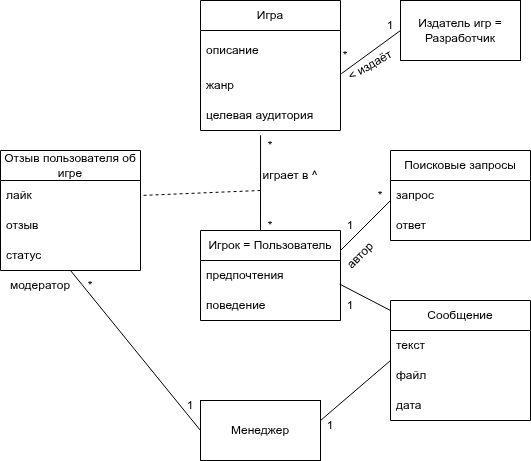

The diagram above was exported from draw.io. Its source (the exported page's mxGraphModel, read from the mxfile embedded in the PNG):
<mxGraphModel dx="1384" dy="730" grid="1" gridSize="10" guides="1" tooltips="1" connect="1" arrows="1" fold="1" page="1" pageScale="1" pageWidth="827" pageHeight="1169" math="0" shadow="0">
  <root>
    <mxCell id="0" />
    <mxCell id="1" parent="0" />
    <mxCell id="P0O2UpjQ3Fr2Q-dHMQfZ-3" value="Издатель игр = Разработчик" style="rounded=0;whiteSpace=wrap;html=1;" parent="1" vertex="1">
      <mxGeometry x="430" y="40" width="120" height="60" as="geometry" />
    </mxCell>
    <mxCell id="P0O2UpjQ3Fr2Q-dHMQfZ-4" value="Менеджер" style="rounded=0;whiteSpace=wrap;html=1;" parent="1" vertex="1">
      <mxGeometry x="230" y="440" width="120" height="60" as="geometry" />
    </mxCell>
    <mxCell id="P0O2UpjQ3Fr2Q-dHMQfZ-25" value="Игрок = Пользователь" style="swimlane;fontStyle=0;childLayout=stackLayout;horizontal=1;startSize=30;horizontalStack=0;resizeParent=1;resizeParentMax=0;resizeLast=0;collapsible=1;marginBottom=0;whiteSpace=wrap;html=1;" parent="1" vertex="1">
      <mxGeometry x="230" y="270" width="140" height="90" as="geometry" />
    </mxCell>
    <mxCell id="P0O2UpjQ3Fr2Q-dHMQfZ-26" value="предпочтения" style="text;strokeColor=none;fillColor=none;align=left;verticalAlign=middle;spacingLeft=4;spacingRight=4;overflow=hidden;points=[[0,0.5],[1,0.5]];portConstraint=eastwest;rotatable=0;whiteSpace=wrap;html=1;" parent="P0O2UpjQ3Fr2Q-dHMQfZ-25" vertex="1">
      <mxGeometry y="30" width="140" height="30" as="geometry" />
    </mxCell>
    <mxCell id="P0O2UpjQ3Fr2Q-dHMQfZ-27" value="поведение" style="text;strokeColor=none;fillColor=none;align=left;verticalAlign=middle;spacingLeft=4;spacingRight=4;overflow=hidden;points=[[0,0.5],[1,0.5]];portConstraint=eastwest;rotatable=0;whiteSpace=wrap;html=1;" parent="P0O2UpjQ3Fr2Q-dHMQfZ-25" vertex="1">
      <mxGeometry y="60" width="140" height="30" as="geometry" />
    </mxCell>
    <mxCell id="P0O2UpjQ3Fr2Q-dHMQfZ-29" value="Игра" style="swimlane;fontStyle=0;childLayout=stackLayout;horizontal=1;startSize=30;horizontalStack=0;resizeParent=1;resizeParentMax=0;resizeLast=0;collapsible=1;marginBottom=0;whiteSpace=wrap;html=1;" parent="1" vertex="1">
      <mxGeometry x="230" y="40" width="140" height="130" as="geometry" />
    </mxCell>
    <mxCell id="P0O2UpjQ3Fr2Q-dHMQfZ-31" value="описание" style="text;strokeColor=none;fillColor=none;align=left;verticalAlign=middle;spacingLeft=4;spacingRight=4;overflow=hidden;points=[[0,0.5],[1,0.5]];portConstraint=eastwest;rotatable=0;whiteSpace=wrap;html=1;" parent="P0O2UpjQ3Fr2Q-dHMQfZ-29" vertex="1">
      <mxGeometry y="30" width="140" height="40" as="geometry" />
    </mxCell>
    <mxCell id="P0O2UpjQ3Fr2Q-dHMQfZ-30" value="жанр" style="text;strokeColor=none;fillColor=none;align=left;verticalAlign=middle;spacingLeft=4;spacingRight=4;overflow=hidden;points=[[0,0.5],[1,0.5]];portConstraint=eastwest;rotatable=0;whiteSpace=wrap;html=1;" parent="P0O2UpjQ3Fr2Q-dHMQfZ-29" vertex="1">
      <mxGeometry y="70" width="140" height="30" as="geometry" />
    </mxCell>
    <mxCell id="P0O2UpjQ3Fr2Q-dHMQfZ-32" value="целевая аудитория" style="text;strokeColor=none;fillColor=none;align=left;verticalAlign=middle;spacingLeft=4;spacingRight=4;overflow=hidden;points=[[0,0.5],[1,0.5]];portConstraint=eastwest;rotatable=0;whiteSpace=wrap;html=1;" parent="P0O2UpjQ3Fr2Q-dHMQfZ-29" vertex="1">
      <mxGeometry y="100" width="140" height="30" as="geometry" />
    </mxCell>
    <mxCell id="ReuakbwerqgEqWHzGReX-6" value="Поисковые запросы" style="swimlane;fontStyle=0;childLayout=stackLayout;horizontal=1;startSize=30;horizontalStack=0;resizeParent=1;resizeParentMax=0;resizeLast=0;collapsible=1;marginBottom=0;whiteSpace=wrap;html=1;" parent="1" vertex="1">
      <mxGeometry x="420" y="190" width="140" height="90" as="geometry" />
    </mxCell>
    <mxCell id="ReuakbwerqgEqWHzGReX-7" value="запрос" style="text;strokeColor=none;fillColor=none;align=left;verticalAlign=middle;spacingLeft=4;spacingRight=4;overflow=hidden;points=[[0,0.5],[1,0.5]];portConstraint=eastwest;rotatable=0;whiteSpace=wrap;html=1;" parent="ReuakbwerqgEqWHzGReX-6" vertex="1">
      <mxGeometry y="30" width="140" height="30" as="geometry" />
    </mxCell>
    <mxCell id="ReuakbwerqgEqWHzGReX-8" value="ответ" style="text;strokeColor=none;fillColor=none;align=left;verticalAlign=middle;spacingLeft=4;spacingRight=4;overflow=hidden;points=[[0,0.5],[1,0.5]];portConstraint=eastwest;rotatable=0;whiteSpace=wrap;html=1;" parent="ReuakbwerqgEqWHzGReX-6" vertex="1">
      <mxGeometry y="60" width="140" height="30" as="geometry" />
    </mxCell>
    <mxCell id="ReuakbwerqgEqWHzGReX-10" value="Сообщение" style="swimlane;fontStyle=0;childLayout=stackLayout;horizontal=1;startSize=30;horizontalStack=0;resizeParent=1;resizeParentMax=0;resizeLast=0;collapsible=1;marginBottom=0;whiteSpace=wrap;html=1;" parent="1" vertex="1">
      <mxGeometry x="420" y="340" width="140" height="120" as="geometry" />
    </mxCell>
    <mxCell id="ReuakbwerqgEqWHzGReX-11" value="текст" style="text;strokeColor=none;fillColor=none;align=left;verticalAlign=middle;spacingLeft=4;spacingRight=4;overflow=hidden;points=[[0,0.5],[1,0.5]];portConstraint=eastwest;rotatable=0;whiteSpace=wrap;html=1;" parent="ReuakbwerqgEqWHzGReX-10" vertex="1">
      <mxGeometry y="30" width="140" height="30" as="geometry" />
    </mxCell>
    <mxCell id="ReuakbwerqgEqWHzGReX-12" value="файл" style="text;strokeColor=none;fillColor=none;align=left;verticalAlign=middle;spacingLeft=4;spacingRight=4;overflow=hidden;points=[[0,0.5],[1,0.5]];portConstraint=eastwest;rotatable=0;whiteSpace=wrap;html=1;" parent="ReuakbwerqgEqWHzGReX-10" vertex="1">
      <mxGeometry y="60" width="140" height="30" as="geometry" />
    </mxCell>
    <mxCell id="ReuakbwerqgEqWHzGReX-13" value="дата" style="text;strokeColor=none;fillColor=none;align=left;verticalAlign=middle;spacingLeft=4;spacingRight=4;overflow=hidden;points=[[0,0.5],[1,0.5]];portConstraint=eastwest;rotatable=0;whiteSpace=wrap;html=1;" parent="ReuakbwerqgEqWHzGReX-10" vertex="1">
      <mxGeometry y="90" width="140" height="30" as="geometry" />
    </mxCell>
    <mxCell id="ReuakbwerqgEqWHzGReX-15" value="Отзыв пользователя об игре" style="swimlane;fontStyle=0;childLayout=stackLayout;horizontal=1;startSize=30;horizontalStack=0;resizeParent=1;resizeParentMax=0;resizeLast=0;collapsible=1;marginBottom=0;whiteSpace=wrap;html=1;" parent="1" vertex="1">
      <mxGeometry x="30" y="190" width="140" height="120" as="geometry" />
    </mxCell>
    <mxCell id="ReuakbwerqgEqWHzGReX-16" value="лайк" style="text;strokeColor=none;fillColor=none;align=left;verticalAlign=middle;spacingLeft=4;spacingRight=4;overflow=hidden;points=[[0,0.5],[1,0.5]];portConstraint=eastwest;rotatable=0;whiteSpace=wrap;html=1;" parent="ReuakbwerqgEqWHzGReX-15" vertex="1">
      <mxGeometry y="30" width="140" height="30" as="geometry" />
    </mxCell>
    <mxCell id="ReuakbwerqgEqWHzGReX-17" value="отзыв" style="text;strokeColor=none;fillColor=none;align=left;verticalAlign=middle;spacingLeft=4;spacingRight=4;overflow=hidden;points=[[0,0.5],[1,0.5]];portConstraint=eastwest;rotatable=0;whiteSpace=wrap;html=1;" parent="ReuakbwerqgEqWHzGReX-15" vertex="1">
      <mxGeometry y="60" width="140" height="30" as="geometry" />
    </mxCell>
    <mxCell id="ReuakbwerqgEqWHzGReX-18" value="статус" style="text;strokeColor=none;fillColor=none;align=left;verticalAlign=middle;spacingLeft=4;spacingRight=4;overflow=hidden;points=[[0,0.5],[1,0.5]];portConstraint=eastwest;rotatable=0;whiteSpace=wrap;html=1;" parent="ReuakbwerqgEqWHzGReX-15" vertex="1">
      <mxGeometry y="90" width="140" height="30" as="geometry" />
    </mxCell>
    <mxCell id="ReuakbwerqgEqWHzGReX-19" value="" style="endArrow=none;html=1;rounded=0;entryX=0.429;entryY=1.16;entryDx=0;entryDy=0;entryPerimeter=0;" parent="1" target="P0O2UpjQ3Fr2Q-dHMQfZ-32" edge="1">
      <mxGeometry width="50" height="50" relative="1" as="geometry">
        <mxPoint x="290" y="270" as="sourcePoint" />
        <mxPoint x="340" y="220" as="targetPoint" />
      </mxGeometry>
    </mxCell>
    <mxCell id="ReuakbwerqgEqWHzGReX-21" value="" style="endArrow=none;dashed=1;html=1;rounded=0;entryX=1;entryY=0.5;entryDx=0;entryDy=0;" parent="1" target="ReuakbwerqgEqWHzGReX-16" edge="1">
      <mxGeometry width="50" height="50" relative="1" as="geometry">
        <mxPoint x="290" y="230" as="sourcePoint" />
        <mxPoint x="440" y="270" as="targetPoint" />
      </mxGeometry>
    </mxCell>
    <mxCell id="ReuakbwerqgEqWHzGReX-22" value="" style="endArrow=none;html=1;rounded=0;exitX=1.006;exitY=0.107;exitDx=0;exitDy=0;exitPerimeter=0;" parent="1" source="P0O2UpjQ3Fr2Q-dHMQfZ-30" edge="1">
      <mxGeometry width="50" height="50" relative="1" as="geometry">
        <mxPoint x="380" y="120" as="sourcePoint" />
        <mxPoint x="430" y="70" as="targetPoint" />
      </mxGeometry>
    </mxCell>
    <mxCell id="ReuakbwerqgEqWHzGReX-23" value="" style="endArrow=none;html=1;rounded=0;" parent="1" edge="1">
      <mxGeometry width="50" height="50" relative="1" as="geometry">
        <mxPoint x="370" y="290" as="sourcePoint" />
        <mxPoint x="420" y="240" as="targetPoint" />
      </mxGeometry>
    </mxCell>
    <mxCell id="ReuakbwerqgEqWHzGReX-24" value="" style="endArrow=none;html=1;rounded=0;exitX=0;exitY=0.5;exitDx=0;exitDy=0;" parent="1" source="P0O2UpjQ3Fr2Q-dHMQfZ-4" edge="1">
      <mxGeometry width="50" height="50" relative="1" as="geometry">
        <mxPoint x="50" y="360" as="sourcePoint" />
        <mxPoint x="100" y="310" as="targetPoint" />
      </mxGeometry>
    </mxCell>
    <mxCell id="ReuakbwerqgEqWHzGReX-25" value="" style="endArrow=none;html=1;rounded=0;entryX=0;entryY=0;entryDx=0;entryDy=0;entryPerimeter=0;" parent="1" target="ReuakbwerqgEqWHzGReX-12" edge="1">
      <mxGeometry width="50" height="50" relative="1" as="geometry">
        <mxPoint x="350" y="460" as="sourcePoint" />
        <mxPoint x="400" y="410" as="targetPoint" />
      </mxGeometry>
    </mxCell>
    <mxCell id="ReuakbwerqgEqWHzGReX-26" value="" style="endArrow=none;html=1;rounded=0;exitX=0.994;exitY=0.787;exitDx=0;exitDy=0;exitPerimeter=0;" parent="1" source="P0O2UpjQ3Fr2Q-dHMQfZ-26" edge="1">
      <mxGeometry width="50" height="50" relative="1" as="geometry">
        <mxPoint x="370" y="400" as="sourcePoint" />
        <mxPoint x="420" y="350" as="targetPoint" />
      </mxGeometry>
    </mxCell>
    <mxCell id="ReuakbwerqgEqWHzGReX-27" value="&amp;lt; издаёт" style="text;html=1;whiteSpace=wrap;strokeColor=none;fillColor=none;align=center;verticalAlign=middle;rounded=0;rotation=-30;" parent="1" vertex="1">
      <mxGeometry x="370" y="90" width="60" height="30" as="geometry" />
    </mxCell>
    <mxCell id="ReuakbwerqgEqWHzGReX-28" value="1" style="text;html=1;whiteSpace=wrap;strokeColor=none;fillColor=none;align=center;verticalAlign=middle;rounded=0;" parent="1" vertex="1">
      <mxGeometry x="390" y="50" width="60" height="30" as="geometry" />
    </mxCell>
    <mxCell id="ReuakbwerqgEqWHzGReX-30" value="автор" style="text;html=1;whiteSpace=wrap;strokeColor=none;fillColor=none;align=center;verticalAlign=middle;rounded=0;rotation=-45;" parent="1" vertex="1">
      <mxGeometry x="360" y="280" width="60" height="30" as="geometry" />
    </mxCell>
    <mxCell id="ReuakbwerqgEqWHzGReX-31" value="модератор" style="text;html=1;whiteSpace=wrap;strokeColor=none;fillColor=none;align=center;verticalAlign=middle;rounded=0;" parent="1" vertex="1">
      <mxGeometry x="40" y="310" width="60" height="30" as="geometry" />
    </mxCell>
    <mxCell id="ReuakbwerqgEqWHzGReX-32" value="1" style="text;html=1;whiteSpace=wrap;strokeColor=none;fillColor=none;align=center;verticalAlign=middle;rounded=0;" parent="1" vertex="1">
      <mxGeometry x="350" y="250" width="60" height="30" as="geometry" />
    </mxCell>
    <mxCell id="ReuakbwerqgEqWHzGReX-33" value="1" style="text;html=1;whiteSpace=wrap;strokeColor=none;fillColor=none;align=center;verticalAlign=middle;rounded=0;" parent="1" vertex="1">
      <mxGeometry x="370" y="330" width="20" height="30" as="geometry" />
    </mxCell>
    <mxCell id="ReuakbwerqgEqWHzGReX-35" value="1" style="text;html=1;whiteSpace=wrap;strokeColor=none;fillColor=none;align=center;verticalAlign=middle;rounded=0;" parent="1" vertex="1">
      <mxGeometry x="330" y="450" width="60" height="30" as="geometry" />
    </mxCell>
    <mxCell id="ReuakbwerqgEqWHzGReX-36" value="1" style="text;html=1;whiteSpace=wrap;strokeColor=none;fillColor=none;align=center;verticalAlign=middle;rounded=0;" parent="1" vertex="1">
      <mxGeometry x="190" y="430" width="60" height="30" as="geometry" />
    </mxCell>
    <mxCell id="ReuakbwerqgEqWHzGReX-37" value="*" style="text;html=1;whiteSpace=wrap;strokeColor=none;fillColor=none;align=center;verticalAlign=middle;rounded=0;" parent="1" vertex="1">
      <mxGeometry x="270" y="170" width="60" height="30" as="geometry" />
    </mxCell>
    <mxCell id="ReuakbwerqgEqWHzGReX-38" value="*" style="text;html=1;whiteSpace=wrap;strokeColor=none;fillColor=none;align=center;verticalAlign=middle;rounded=0;" parent="1" vertex="1">
      <mxGeometry x="270" y="250" width="60" height="30" as="geometry" />
    </mxCell>
    <mxCell id="ReuakbwerqgEqWHzGReX-39" value="*" style="text;html=1;whiteSpace=wrap;strokeColor=none;fillColor=none;align=center;verticalAlign=middle;rounded=0;" parent="1" vertex="1">
      <mxGeometry x="370" y="80" width="10" height="30" as="geometry" />
    </mxCell>
    <mxCell id="ReuakbwerqgEqWHzGReX-40" value="*" style="text;html=1;whiteSpace=wrap;strokeColor=none;fillColor=none;align=center;verticalAlign=middle;rounded=0;" parent="1" vertex="1">
      <mxGeometry x="380" y="220" width="60" height="30" as="geometry" />
    </mxCell>
    <mxCell id="ReuakbwerqgEqWHzGReX-41" value="*" style="text;html=1;whiteSpace=wrap;strokeColor=none;fillColor=none;align=center;verticalAlign=middle;rounded=0;" parent="1" vertex="1">
      <mxGeometry x="90" y="310" width="60" height="30" as="geometry" />
    </mxCell>
    <mxCell id="ReuakbwerqgEqWHzGReX-42" value="играет в ^" style="text;html=1;whiteSpace=wrap;strokeColor=none;fillColor=none;align=center;verticalAlign=middle;rounded=0;" parent="1" vertex="1">
      <mxGeometry x="290" y="200" width="60" height="30" as="geometry" />
    </mxCell>
  </root>
</mxGraphModel>